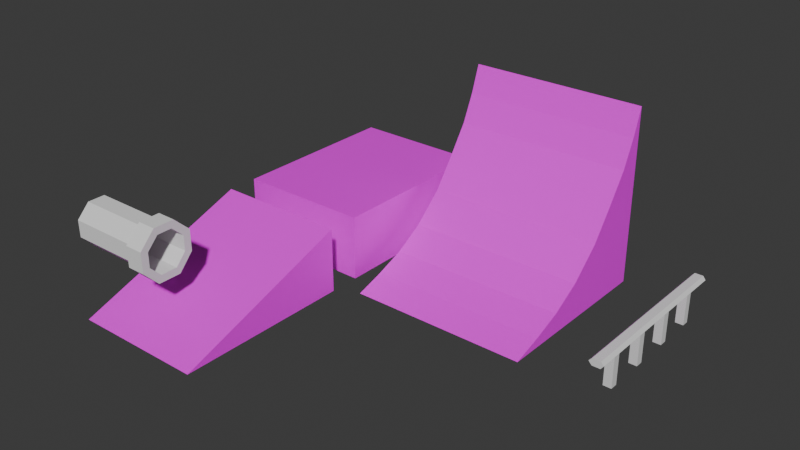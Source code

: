 # Source: arena_bits_skatepark.blend  (saved by Blender 5.0.119; exported with 4.5.12 LTS)
import bpy
from mathutils import Matrix  # noqa: F401  (used for matrix-valued properties, if any)

bpy.ops.wm.read_factory_settings(use_empty=True)
scene = bpy.context.scene
scene.name = 'Scene'

# ---- collections
col_collection = bpy.data.collections.new('Collection'); scene.collection.children.link(col_collection)

# ---- images (referenced by path relative to the original .blend; pixels are not part of the script)
import os
ASSET_DIR = os.environ.get("B2B_ASSET_DIR", "")  # directory of the original .blend (textures are referenced by path, not embedded)
HERE = os.path.dirname(os.path.abspath(__file__))  # packed textures are extracted next to this script under _unpacked/

def load_image(name, relpath, width, height, colorspace="sRGB"):
    """Load a texture the original file referenced (path relative to the .blend, or extracted next to this script)."""
    p = next((c for c in (os.path.join(HERE, relpath), os.path.join(ASSET_DIR, relpath)) if relpath and os.path.exists(c)), "")
    if p:
        img = bpy.data.images.load(p, check_existing=True)
        img.name = name
    else:  # same state as the original file: an image datablock whose file is absent (Cycles renders it pink)
        img = bpy.data.images.new(name, width, height)
        img.source = "FILE"
        img.filepath = "//" + (relpath or name)
    img.colorspace_settings.name = colorspace
    return img
img_concretetexture2_png = load_image('concretetexture2.png', 'concretetexture2.png', 1024, 1024, 'sRGB')
img_concretetexture4_png = load_image('concretetexture4.png', 'concretetexture4.png', 1024, 1024, 'sRGB')

# ---- materials (node trees are filled in below, after node groups)
mat_concrete1 = bpy.data.materials.new('concrete1')
mat_material_002 = bpy.data.materials.new('Material.002')
mat_material_002.alpha_threshold = 0.0
mat_material_002.use_backface_culling_lightprobe_volume = False
mat_material_002.roughness = 0.5
mat_material_002.line_color = (0.0, 0.0, 0.0, 1.0)
mat_concrete4 = bpy.data.materials.new('concrete4')

# ---- material node trees
mat_concrete1.use_nodes = True; mat_concrete1.node_tree.nodes.clear()
_N = mat_concrete1.node_tree.nodes; _L = mat_concrete1.node_tree.links
n0 = _N.new('ShaderNodeBsdfPrincipled'); n0.name = 'Principled BSDF'; n0.location = (-200, 100)
n1 = _N.new('ShaderNodeOutputMaterial'); n1.name = 'Material Output'; n1.location = (200, 100)
n2 = _N.new('ShaderNodeTexImage'); n2.name = 'Image Texture'; n2.location = (-490, 75)
n2.image = img_concretetexture2_png
_L.new(n0.outputs[0], n1.inputs[0])
_L.new(n2.outputs[0], n0.inputs[0])
n1.is_active_output = True
mat_material_002.use_nodes = True; mat_material_002.node_tree.nodes.clear()
_N = mat_material_002.node_tree.nodes; _L = mat_material_002.node_tree.links
n0 = _N.new('ShaderNodeOutputMaterial'); n0.name = 'Material Output'; n0.location = (200, 100)
n1 = _N.new('ShaderNodeBsdfPrincipled'); n1.name = 'Principled BSDF'; n1.location = (-200, 100)
_L.new(n1.outputs[0], n0.inputs[0])
n0.is_active_output = True
mat_concrete4.use_nodes = True; mat_concrete4.node_tree.nodes.clear()
_N = mat_concrete4.node_tree.nodes; _L = mat_concrete4.node_tree.links
n0 = _N.new('ShaderNodeBsdfPrincipled'); n0.name = 'Principled BSDF'; n0.location = (-200, 100)
n1 = _N.new('ShaderNodeOutputMaterial'); n1.name = 'Material Output'; n1.location = (200, 100)
n2 = _N.new('ShaderNodeTexImage'); n2.name = 'Image Texture'; n2.location = (-490, 75)
n2.image = img_concretetexture4_png
_L.new(n0.outputs[0], n1.inputs[0])
_L.new(n2.outputs[0], n0.inputs[0])
n1.is_active_output = True

# ---- world
world_world = bpy.data.worlds.new('World'); scene.world = world_world
world_world.use_nodes = True; world_world.node_tree.nodes.clear()
_N = world_world.node_tree.nodes; _L = world_world.node_tree.links
n0 = _N.new('ShaderNodeOutputWorld'); n0.name = 'World Output'; n0.location = (200, 100)
n1 = _N.new('ShaderNodeBackground'); n1.name = 'Background'; n1.location = (-200, 100)
n1.inputs[0].default_value = (0.05088, 0.05088, 0.05088, 1.0)
_L.new(n1.outputs[0], n0.inputs[0])
n0.is_active_output = True
world_world.color = (0.05088, 0.05088, 0.05088)
world_world.sun_shadow_jitter_overblur = 0.0

# ---- meshes
me_cube = bpy.data.meshes.new('Cube')
me_cube.from_pydata([(1.0, 1.0, 1.0), (1.0, 1.0, -1.0), (1.0, -1.0, 1.0), (1.0, -1.0, -1.0), (-1.0, 1.0, 1.0), (-1.0, 1.0, -1.0), (-1.0, -1.0, 1.0), (-1.0, -1.0, -1.0)], [], [(4, 2, 0), (2, 7, 3), (6, 5, 7), (1, 7, 5), (0, 3, 1), (4, 1, 5), (4, 6, 2), (2, 6, 7), (6, 4, 5), (1, 3, 7), (0, 2, 3), (4, 0, 1)])
_uv = me_cube.uv_layers.new(name='UVMap')
_uv.uv.foreach_set('vector', [0.943, 0.7616, 0.05695, 0.08968, 0.9382, 0.0913, 0.6868, 0.4243, 0.0576, 0.1188, 0.6886, 0.1197, 0.9506, 0.4422, 0.05594, 0.1142, 0.9554, 0.116, 0.9516, 0.7636, 0.05573, 0.09012, 0.9446, 0.09271, 0.9346, 0.4334, 0.06024, 0.1058, 0.943, 0.1103, 0.684, 0.425, 0.05693, 0.1176, 0.6917, 0.1156, 0.943, 0.7616, 0.05297, 0.7604, 0.05695, 0.08968, 0.6868, 0.4243, 0.06826, 0.4255, 0.0576, 0.1188, 0.9506, 0.4422, 0.0678, 0.4473, 0.05594, 0.1142, 0.9516, 0.7636, 0.04943, 0.761, 0.05573, 0.09012, 0.9346, 0.4334, 0.06434, 0.4344, 0.06024, 0.1058, 0.684, 0.425, 0.05834, 0.425, 0.05693, 0.1176])
me_cube.materials.append(mat_concrete1)
me_cube.use_mirror_vertex_groups = False
me_cube.update()
me_cube_001 = bpy.data.meshes.new('Cube.001')
me_cube_001.from_pydata([(1.0, 1.0, 1.0), (1.0, 1.0, -1.0), (1.0, -1.0, -1.0), (-1.0, 1.0, 1.0), (-1.0, 1.0, -1.0), (-1.0, -1.0, -1.0)], [], [(3, 2, 0), (5, 3, 4), (1, 5, 4), (1, 0, 2), (3, 1, 4), (3, 5, 2), (1, 2, 5), (3, 0, 1)])
_uv = me_cube_001.uv_layers.new(name='UVMap')
_uv.uv.foreach_set('vector', [0.1544, 0.9223, 0.8704, 0.0345, 0.8734, 0.9256, 0.9403, 0.04471, 0.04479, 0.3474, 0.05275, 0.04778, 0.8567, 0.008689, 0.1763, 0.9378, 0.2036, 0.01318, 0.9626, 0.4201, 0.9731, 0.7519, 0.006782, 0.4209, 0.9652, 0.7432, 0.3256, 0.4483, 0.965, 0.4302, 0.1544, 0.9223, 0.1955, 0.03095, 0.8704, 0.0345, 0.8567, 0.008689, 0.8684, 0.9328, 0.1763, 0.9378, 0.9652, 0.7432, 0.3322, 0.756, 0.3256, 0.4483])
me_cube_001.materials.append(mat_concrete1)
me_cube_001.use_mirror_vertex_groups = False
me_cube_001.update()
me_cube_002 = bpy.data.meshes.new('Cube.002')
me_cube_002.from_pydata([(1.0, 1.0, 1.0), (1.0, 1.0, 0.7809), (1.0, -1.0, 1.0), (1.0, -1.0, 0.7809), (0.8769, 1.0, 1.0), (0.8769, 1.0, 0.7809), (0.8769, -1.0, 1.0), (0.8769, -1.0, 0.7809), (1.039, -1.0, 0.8904), (0.8309, -1.0, 0.8904), (1.039, 1.0, 0.8904), (0.8309, 1.0, 0.8904), (1.0, -0.1906, 0.7809), (1.0, 0.6718, 0.7809), (1.0, -0.6651, 0.7809), (1.0, 0.75, 0.7809), (1.0, -0.2741, 0.7809), (1.0, 0.2861, 0.7809), (1.0, -0.75, 0.7809), (0.8769, -0.1906, 0.7809), (0.8769, -0.6651, 0.7809), (0.8769, 0.6718, 0.7809), (0.8769, -0.75, 0.7809), (0.8769, 0.2861, 0.7809), (0.8769, -0.2741, 0.7809), (0.8769, 0.75, 0.7809), (1.0, 0.2016, 0.7809), (0.8769, 0.2016, 0.7809), (1.0, -0.2741, -0.18), (1.0, -0.1906, -0.18), (1.0, -0.75, -0.18), (1.0, -0.6651, -0.18), (1.0, 0.6718, -0.18), (1.0, 0.75, -0.18), (1.0, 0.2016, -0.18), (1.0, 0.2861, -0.18), (0.8769, 0.75, -0.18), (0.8769, 0.6718, -0.18), (0.8769, -0.6651, -0.18), (0.8769, -0.75, -0.18), (0.8769, -0.1906, -0.18), (0.8769, -0.2741, -0.18), (0.8769, 0.2861, -0.18), (0.8769, 0.2016, -0.18)], [], [(4, 2, 0), (9, 7, 8), (6, 11, 9), (18, 7, 22), (0, 8, 10), (4, 0, 10), (10, 12, 26), (11, 27, 19), (16, 20, 24), (20, 39, 22), (22, 30, 18), (26, 19, 27), (18, 31, 14), (13, 23, 21), (25, 37, 21), (1, 25, 5), (31, 39, 38), (29, 41, 40), (35, 43, 42), (33, 37, 36), (13, 33, 15), (24, 28, 16), (12, 40, 19), (19, 41, 24), (26, 35, 17), (27, 34, 26), (17, 42, 23), (21, 32, 13), (16, 29, 12), (23, 43, 27), (15, 36, 25), (14, 38, 20), (4, 6, 2), (7, 3, 8), (8, 2, 6), (6, 9, 8), (6, 4, 11), (18, 3, 7), (0, 2, 8), (1, 5, 10), (5, 11, 10), (11, 4, 10), (15, 1, 10), (10, 8, 12), (8, 3, 18), (8, 18, 14), (13, 15, 10), (17, 13, 10), (8, 14, 16), (8, 16, 12), (26, 17, 10), (22, 7, 9), (9, 11, 19), (11, 5, 25), (11, 25, 21), (20, 22, 9), (24, 20, 9), (11, 21, 23), (11, 23, 27), (19, 24, 9), (16, 14, 20), (20, 38, 39), (22, 39, 30), (26, 12, 19), (18, 30, 31), (13, 17, 23), (25, 36, 37), (1, 15, 25), (31, 30, 39), (29, 28, 41), (35, 34, 43), (33, 32, 37), (13, 32, 33), (24, 41, 28), (12, 29, 40), (19, 40, 41), (26, 34, 35), (27, 43, 34), (17, 35, 42), (21, 37, 32), (16, 28, 29), (23, 42, 43), (15, 33, 36), (14, 31, 38)])
_uv = me_cube_002.uv_layers.new(name='UVMap')
_uv.uv.foreach_set('vector', [0.875, 0.5, 0.625, 0.75, 0.625, 0.5, 0.5, 1.0, 0.375, 1.0, 0.5, 0.75, 0.625, 0.0, 0.5, 0.25, 0.5, 0.0, 0.375, 0.7188, 0.125, 0.75, 0.125, 0.7188, 0.625, 0.5, 0.5, 0.75, 0.5, 0.5, 0.625, 0.25, 0.625, 0.5, 0.5, 0.5, 0.5, 0.5, 0.375, 0.625, 0.375, 0.6094, 0.5, 0.25, 0.375, 0.1406, 0.375, 0.125, 0.375, 0.6562, 0.125, 0.6875, 0.125, 0.6562, 0.375, 0.0625, 0.375, 0.03125, 0.375, 0.03125, 0.125, 0.7188, 0.375, 0.7188, 0.375, 0.7188, 0.375, 0.6094, 0.125, 0.625, 0.125, 0.6094, 0.375, 0.7188, 0.375, 0.6875, 0.375, 0.6875, 0.375, 0.5625, 0.125, 0.5938, 0.125, 0.5625, 0.375, 0.2188, 0.375, 0.1875, 0.375, 0.1875, 0.375, 0.5, 0.125, 0.5312, 0.125, 0.5, 0.375, 0.6875, 0.125, 0.7188, 0.125, 0.6875, 0.375, 0.625, 0.125, 0.6562, 0.125, 0.625, 0.375, 0.5938, 0.125, 0.6094, 0.125, 0.5938, 0.375, 0.5312, 0.125, 0.5625, 0.125, 0.5312, 0.375, 0.5625, 0.375, 0.5312, 0.375, 0.5312, 0.125, 0.6562, 0.375, 0.6562, 0.375, 0.6562, 0.375, 0.625, 0.125, 0.625, 0.125, 0.625, 0.375, 0.125, 0.375, 0.09375, 0.375, 0.09375, 0.375, 0.6094, 0.375, 0.5938, 0.375, 0.5938, 0.125, 0.6094, 0.375, 0.6094, 0.375, 0.6094, 0.375, 0.5938, 0.125, 0.5938, 0.125, 0.5938, 0.125, 0.5625, 0.375, 0.5625, 0.375, 0.5625, 0.375, 0.6562, 0.375, 0.625, 0.375, 0.625, 0.375, 0.1562, 0.375, 0.1406, 0.375, 0.1406, 0.375, 0.5312, 0.125, 0.5312, 0.125, 0.5312, 0.375, 0.6875, 0.125, 0.6875, 0.125, 0.6875, 0.875, 0.5, 0.875, 0.75, 0.625, 0.75, 0.375, 1.0, 0.375, 0.75, 0.5, 0.75, 0.5, 0.75, 0.625, 0.75, 0.625, 1.0, 0.625, 1.0, 0.5, 1.0, 0.5, 0.75, 0.625, 0.0, 0.625, 0.25, 0.5, 0.25, 0.375, 0.7188, 0.375, 0.75, 0.125, 0.75, 0.625, 0.5, 0.625, 0.75, 0.5, 0.75, 0.375, 0.5, 0.375, 0.25, 0.5, 0.5, 0.375, 0.25, 0.5, 0.25, 0.5, 0.5, 0.5, 0.25, 0.625, 0.25, 0.5, 0.5, 0.375, 0.5312, 0.375, 0.5, 0.5, 0.5, 0.5, 0.5, 0.5, 0.75, 0.375, 0.625, 0.5, 0.75, 0.375, 0.75, 0.375, 0.7188, 0.5, 0.75, 0.375, 0.7188, 0.375, 0.6875, 0.375, 0.5625, 0.375, 0.5312, 0.5, 0.5, 0.375, 0.5938, 0.375, 0.5625, 0.5, 0.5, 0.5, 0.75, 0.375, 0.6875, 0.375, 0.6562, 0.5, 0.75, 0.375, 0.6562, 0.375, 0.625, 0.375, 0.6094, 0.375, 0.5938, 0.5, 0.5, 0.375, 0.03125, 0.375, 0.0, 0.5, 0.0, 0.5, 0.0, 0.5, 0.25, 0.375, 0.125, 0.5, 0.25, 0.375, 0.25, 0.375, 0.2188, 0.5, 0.25, 0.375, 0.2188, 0.375, 0.1875, 0.375, 0.0625, 0.375, 0.03125, 0.5, 0.0, 0.375, 0.09375, 0.375, 0.0625, 0.5, 0.0, 0.5, 0.25, 0.375, 0.1875, 0.375, 0.1562, 0.5, 0.25, 0.375, 0.1562, 0.375, 0.1406, 0.375, 0.125, 0.375, 0.09375, 0.5, 0.0, 0.375, 0.6562, 0.375, 0.6875, 0.125, 0.6875, 0.375, 0.0625, 0.375, 0.0625, 0.375, 0.03125, 0.125, 0.7188, 0.125, 0.7188, 0.375, 0.7188, 0.375, 0.6094, 0.375, 0.625, 0.125, 0.625, 0.375, 0.7188, 0.375, 0.7188, 0.375, 0.6875, 0.375, 0.5625, 0.375, 0.5938, 0.125, 0.5938, 0.375, 0.2188, 0.375, 0.2188, 0.375, 0.1875, 0.375, 0.5, 0.375, 0.5312, 0.125, 0.5312, 0.375, 0.6875, 0.375, 0.7188, 0.125, 0.7188, 0.375, 0.625, 0.375, 0.6562, 0.125, 0.6562, 0.375, 0.5938, 0.375, 0.6094, 0.125, 0.6094, 0.375, 0.5312, 0.375, 0.5625, 0.125, 0.5625, 0.375, 0.5625, 0.375, 0.5625, 0.375, 0.5312, 0.125, 0.6562, 0.125, 0.6562, 0.375, 0.6562, 0.375, 0.625, 0.375, 0.625, 0.125, 0.625, 0.375, 0.125, 0.375, 0.125, 0.375, 0.09375, 0.375, 0.6094, 0.375, 0.6094, 0.375, 0.5938, 0.125, 0.6094, 0.125, 0.6094, 0.375, 0.6094, 0.375, 0.5938, 0.375, 0.5938, 0.125, 0.5938, 0.125, 0.5625, 0.125, 0.5625, 0.375, 0.5625, 0.375, 0.6562, 0.375, 0.6562, 0.375, 0.625, 0.375, 0.1562, 0.375, 0.1562, 0.375, 0.1406, 0.375, 0.5312, 0.375, 0.5312, 0.125, 0.5312, 0.375, 0.6875, 0.375, 0.6875, 0.125, 0.6875])
me_cube_002.materials.append(mat_material_002)
me_cube_002.use_mirror_vertex_groups = False
me_cube_002.update()
me_cube_003 = bpy.data.meshes.new('Cube.003')
me_cube_003.from_pydata([(-1.0, -1.0, -1.0), (-1.0, -1.0, 1.0), (-1.0, 1.0, -1.0), (-1.0, -0.2709, -0.2986), (1.0, -1.0, -1.0), (1.0, -1.0, 1.0), (1.0, 1.0, -1.0), (1.0, -0.2709, -0.2986), (1.0, 0.3843, -0.756), (1.0, 0.6921, -0.8953), (1.0, 0.07639, -0.549), (-1.0, 0.3843, -0.756), (-1.0, 0.6921, -0.8953), (-1.0, 0.07639, -0.549), (1.0, -0.767, 0.3526), (1.0, -0.8947, 0.6763), (1.0, -0.5721, 0.02893), (-1.0, -0.767, 0.3526), (-1.0, -0.5721, 0.02893), (-1.0, -0.8947, 0.6763)], [], [(0, 3, 13), (10, 13, 3), (7, 16, 4), (5, 0, 4), (6, 0, 2), (19, 5, 15), (17, 15, 14), (18, 14, 16), (16, 7, 3), (11, 10, 8), (11, 9, 12), (12, 6, 2), (0, 1, 19), (0, 19, 17), (12, 2, 0), (11, 12, 0), (0, 17, 18), (0, 18, 3), (13, 11, 0), (10, 3, 7), (4, 6, 9), (4, 9, 8), (15, 5, 4), (14, 15, 4), (4, 8, 10), (4, 10, 7), (16, 14, 4), (5, 1, 0), (6, 4, 0), (19, 1, 5), (17, 19, 15), (18, 17, 14), (16, 3, 18), (11, 13, 10), (11, 8, 9), (12, 9, 6)])
_uv = me_cube_003.uv_layers.new(name='UVMap')
_uv.uv.foreach_set('vector', [0.05546, 0.07187, 0.3799, 0.3862, 0.5354, 0.2749, 0.735, 0.5996, 0.05986, 0.6109, 0.06667, 0.4898, 0.6478, 0.6737, 0.7711, 0.5385, 0.9488, 0.9608, 0.9279, 0.9363, 0.06429, 0.0727, 0.9279, 0.0727, 0.9388, 0.9587, 0.03772, 0.05764, 0.03772, 0.9587, 0.05715, 0.1639, 0.7183, 0.05345, 0.7158, 0.1505, 0.06421, 0.2604, 0.7158, 0.1505, 0.7145, 0.2478, 0.06791, 0.3654, 0.7145, 0.2478, 0.7164, 0.3533, 0.7164, 0.3533, 0.7234, 0.4782, 0.06667, 0.4898, 0.05282, 0.721, 0.735, 0.5996, 0.7462, 0.71, 0.05282, 0.721, 0.7601, 0.8129, 0.04223, 0.8237, 0.04223, 0.8237, 0.7762, 0.9166, 0.02912, 0.9271, 0.05546, 0.07187, 0.0523, 0.9649, 0.09982, 0.8205, 0.05546, 0.07187, 0.09982, 0.8205, 0.1573, 0.6762, 0.8108, 0.1213, 0.9485, 0.07503, 0.05546, 0.07187, 0.6731, 0.183, 0.8108, 0.1213, 0.05546, 0.07187, 0.05546, 0.07187, 0.1573, 0.6762, 0.2449, 0.532, 0.05546, 0.07187, 0.2449, 0.532, 0.3799, 0.3862, 0.5354, 0.2749, 0.6731, 0.183, 0.05546, 0.07187, 0.735, 0.5996, 0.06667, 0.4898, 0.7234, 0.4782, 0.9488, 0.9608, 0.1265, 0.9643, 0.2529, 0.9207, 0.9488, 0.9608, 0.2529, 0.9207, 0.3792, 0.8629, 0.9026, 0.2718, 0.9453, 0.1385, 0.9488, 0.9608, 0.8507, 0.4051, 0.9026, 0.2718, 0.9488, 0.9608, 0.9488, 0.9608, 0.3792, 0.8629, 0.5055, 0.7773, 0.9488, 0.9608, 0.5055, 0.7773, 0.6478, 0.6737, 0.7711, 0.5385, 0.8507, 0.4051, 0.9488, 0.9608, 0.9279, 0.9363, 0.06429, 0.9363, 0.06429, 0.0727, 0.9388, 0.9587, 0.9388, 0.05764, 0.03772, 0.05764, 0.05715, 0.1639, 0.04875, 0.06755, 0.7183, 0.05345, 0.06421, 0.2604, 0.05715, 0.1639, 0.7158, 0.1505, 0.06791, 0.3654, 0.06421, 0.2604, 0.7145, 0.2478, 0.7164, 0.3533, 0.06667, 0.4898, 0.06791, 0.3654, 0.05282, 0.721, 0.05986, 0.6109, 0.735, 0.5996, 0.05282, 0.721, 0.7462, 0.71, 0.7601, 0.8129, 0.04223, 0.8237, 0.7601, 0.8129, 0.7762, 0.9166])
_ca = me_cube_003.color_attributes.new('Attribute', 'BYTE_COLOR', 'CORNER')
_ca.data.foreach_set('color', [1.0, 1.0, 1.0, 1.0, 1.0, 1.0, 1.0, 1.0, 1.0, 1.0, 1.0, 1.0, 1.0, 1.0, 1.0, 1.0, 1.0, 1.0, 1.0, 1.0, 1.0, 1.0, 1.0, 1.0, 1.0, 1.0, 1.0, 1.0, 1.0, 1.0, 1.0, 1.0, 1.0, 1.0, 1.0, 1.0, 1.0, 1.0, 1.0, 1.0, 1.0, 1.0, 1.0, 1.0, 1.0, 1.0, 1.0, 1.0, 1.0, 1.0, 1.0, 1.0, 1.0, 1.0, 1.0, 1.0, 1.0, 1.0, 1.0, 1.0, 1.0, 1.0, 1.0, 1.0, 1.0, 1.0, 1.0, 1.0, 1.0, 1.0, 1.0, 1.0, 1.0, 1.0, 1.0, 1.0, 1.0, 1.0, 1.0, 1.0, 1.0, 1.0, 1.0, 1.0, 1.0, 1.0, 1.0, 1.0, 1.0, 1.0, 1.0, 1.0, 1.0, 1.0, 1.0, 1.0, 1.0, 1.0, 1.0, 1.0, 1.0, 1.0, 1.0, 1.0, 1.0, 1.0, 1.0, 1.0, 1.0, 1.0, 1.0, 1.0, 1.0, 1.0, 1.0, 1.0, 1.0, 1.0, 1.0, 1.0, 1.0, 1.0, 1.0, 1.0, 1.0, 1.0, 1.0, 1.0, 1.0, 1.0, 1.0, 1.0, 1.0, 1.0, 1.0, 1.0, 1.0, 1.0, 1.0, 1.0, 1.0, 1.0, 1.0, 1.0, 1.0, 1.0, 1.0, 1.0, 1.0, 1.0, 1.0, 1.0, 1.0, 1.0, 1.0, 1.0, 1.0, 1.0, 1.0, 1.0, 1.0, 1.0, 1.0, 1.0, 1.0, 1.0, 1.0, 1.0, 1.0, 1.0, 1.0, 1.0, 1.0, 1.0, 1.0, 1.0, 1.0, 1.0, 1.0, 1.0, 1.0, 1.0, 1.0, 1.0, 1.0, 1.0, 1.0, 1.0, 1.0, 1.0, 1.0, 1.0, 1.0, 1.0, 1.0, 1.0, 1.0, 1.0, 1.0, 1.0, 1.0, 1.0, 1.0, 1.0, 1.0, 1.0, 1.0, 1.0, 1.0, 1.0, 1.0, 1.0, 1.0, 1.0, 1.0, 1.0, 1.0, 1.0, 1.0, 1.0, 1.0, 1.0, 1.0, 1.0, 1.0, 1.0, 1.0, 1.0, 1.0, 1.0, 1.0, 1.0, 1.0, 1.0, 1.0, 1.0, 1.0, 1.0, 1.0, 1.0, 1.0, 1.0, 1.0, 1.0, 1.0, 1.0, 1.0, 1.0, 1.0, 1.0, 1.0, 1.0, 1.0, 1.0, 1.0, 1.0, 1.0, 1.0, 1.0, 1.0, 1.0, 1.0, 1.0, 1.0, 1.0, 1.0, 1.0, 1.0, 1.0, 1.0, 1.0, 1.0, 1.0, 1.0, 1.0, 1.0, 1.0, 1.0, 1.0, 1.0, 1.0, 1.0, 1.0, 1.0, 1.0, 1.0, 1.0, 1.0, 1.0, 1.0, 1.0, 1.0, 1.0, 1.0, 1.0, 1.0, 1.0, 1.0, 1.0, 1.0, 1.0, 1.0, 1.0, 1.0, 1.0, 1.0, 1.0, 1.0, 1.0, 1.0, 1.0, 1.0, 1.0, 1.0, 1.0, 1.0, 1.0, 1.0, 1.0, 1.0, 1.0, 1.0, 1.0, 1.0, 1.0, 1.0, 1.0, 1.0, 1.0, 1.0, 1.0, 1.0, 1.0, 1.0, 1.0, 1.0, 1.0, 1.0, 1.0, 1.0, 1.0, 1.0, 1.0, 1.0, 1.0, 1.0, 1.0, 1.0, 1.0, 1.0, 1.0, 1.0, 1.0, 1.0, 1.0, 1.0, 1.0, 1.0, 1.0, 1.0, 1.0, 1.0, 1.0, 1.0, 1.0, 1.0, 1.0, 1.0, 1.0, 1.0, 1.0, 1.0, 1.0, 1.0, 1.0, 1.0, 1.0, 1.0, 1.0, 1.0, 1.0, 1.0, 1.0, 1.0, 1.0, 1.0, 1.0, 1.0, 1.0, 1.0, 1.0, 1.0, 1.0, 1.0, 1.0, 1.0, 1.0, 1.0, 1.0, 1.0, 1.0, 1.0, 1.0, 1.0, 1.0, 1.0, 1.0, 1.0, 1.0, 1.0, 1.0, 1.0, 1.0, 1.0, 1.0, 1.0, 1.0, 1.0, 1.0, 1.0, 1.0, 1.0, 1.0, 1.0, 1.0, 1.0, 1.0, 1.0, 1.0, 1.0, 1.0, 1.0])
me_cube_003.materials.append(mat_concrete4)
me_cube_003.update()
me_cube_004 = bpy.data.meshes.new('Cube.004')
me_cube_004.from_pydata([(-2.758, -1.237, -0.5056), (-2.758, -0.5108, 1.237), (-2.758, 0.5562, -1.237), (-2.758, 1.237, 0.5224), (-2.758, -1.247, 0.4735), (-2.758, 1.247, -0.4735), (-2.758, 0.4791, 1.247), (-2.758, -0.5243, -1.247), (1.507, 1.247, -0.4735), (1.507, 0.5562, -1.237), (1.507, -0.5243, -1.247), (1.507, 0.4791, 1.247), (1.507, -0.5108, 1.237), (1.507, -1.247, 0.4735), (1.507, -1.237, -0.5056), (1.507, 1.237, 0.5224), (1.507, 1.533, -0.5827), (1.507, 0.684, -1.522), (1.507, -0.6447, -1.534), (1.507, 0.5892, 1.533), (1.507, -0.6282, 1.521), (1.507, -1.533, 0.5817), (1.507, -1.521, -0.6222), (1.507, 1.521, 0.6419), (2.585, 1.11, -0.4222), (2.585, 0.4954, -1.102), (2.585, -0.4669, -1.111), (2.585, 0.4219, 1.11), (2.585, -0.4473, 1.101), (2.585, -1.11, 0.4135), (2.585, -1.102, -0.4507), (2.585, 1.102, 0.46), (2.585, 1.533, -0.5827), (2.585, 0.684, -1.522), (2.585, -0.6447, -1.534), (2.585, 0.5892, 1.533), (2.585, -0.6282, 1.521), (2.585, -1.533, 0.5817), (2.585, -1.521, -0.6222), (2.585, 1.521, 0.6419), (-0.2718, 1.11, -0.4222), (-0.2718, 0.4954, -1.102), (-0.2718, -0.4669, -1.111), (-0.2718, 0.4219, 1.11), (-0.2718, -0.4473, 1.101), (-0.2718, -1.11, 0.4135), (-0.2718, -1.102, -0.4507), (-0.2718, 1.102, 0.46)], [], [(4, 6, 5), (14, 21, 13), (6, 15, 3), (1, 13, 12), (1, 11, 6), (5, 9, 2), (7, 14, 0), (3, 8, 5), (0, 13, 4), (2, 10, 7), (18, 38, 22), (9, 18, 10), (15, 19, 23), (12, 21, 20), (12, 19, 11), (9, 16, 17), (10, 22, 14), (15, 16, 8), (27, 47, 31), (23, 32, 16), (22, 37, 21), (17, 34, 18), (23, 35, 39), (20, 37, 36), (20, 35, 19), (16, 33, 17), (25, 32, 24), (25, 34, 33), (28, 35, 36), (29, 38, 30), (28, 37, 29), (31, 32, 39), (31, 35, 27), (26, 38, 34), (40, 43, 45), (29, 44, 28), (28, 43, 27), (24, 41, 25), (26, 46, 30), (31, 40, 24), (30, 45, 29), (25, 42, 26), (5, 2, 7), (7, 0, 5), (0, 4, 5), (4, 1, 6), (6, 3, 5), (14, 22, 21), (6, 11, 15), (1, 4, 13), (1, 12, 11), (5, 8, 9), (7, 10, 14), (3, 15, 8), (0, 14, 13), (2, 9, 10), (18, 34, 38), (9, 17, 18), (15, 11, 19), (12, 13, 21), (12, 20, 19), (9, 8, 16), (10, 18, 22), (15, 23, 16), (27, 43, 47), (23, 39, 32), (22, 38, 37), (17, 33, 34), (23, 19, 35), (20, 21, 37), (20, 36, 35), (16, 32, 33), (25, 33, 32), (25, 26, 34), (28, 27, 35), (29, 37, 38), (28, 36, 37), (31, 24, 32), (31, 39, 35), (26, 30, 38), (42, 41, 40), (40, 47, 43), (43, 44, 45), (45, 46, 40), (46, 42, 40), (29, 45, 44), (28, 44, 43), (24, 40, 41), (26, 42, 46), (31, 47, 40), (30, 46, 45), (25, 41, 42)])
_uv = me_cube_004.uv_layers.new(name='UVMap')
_uv.uv.foreach_set('vector', [0.5, 0.75, 0.625, 0.625, 0.5, 0.5, 0.375, 0.75, 0.5, 0.75, 0.5, 0.75, 0.625, 0.625, 0.625, 0.5, 0.625, 0.5, 0.625, 0.75, 0.5, 0.75, 0.625, 0.75, 0.625, 0.75, 0.625, 0.625, 0.625, 0.625, 0.5, 0.5, 0.375, 0.5, 0.375, 0.5, 0.375, 0.625, 0.375, 0.75, 0.375, 0.75, 0.625, 0.5, 0.5, 0.5, 0.5, 0.5, 0.375, 0.75, 0.5, 0.75, 0.5, 0.75, 0.375, 0.5, 0.375, 0.625, 0.375, 0.625, 0.375, 0.625, 0.375, 0.75, 0.375, 0.75, 0.375, 0.5, 0.375, 0.625, 0.375, 0.625, 0.625, 0.5, 0.625, 0.625, 0.625, 0.5, 0.625, 0.75, 0.5, 0.75, 0.625, 0.75, 0.625, 0.75, 0.625, 0.625, 0.625, 0.625, 0.375, 0.5, 0.5, 0.5, 0.375, 0.5, 0.375, 0.625, 0.375, 0.75, 0.375, 0.75, 0.625, 0.5, 0.5, 0.5, 0.5, 0.5, 0.5992, 0.6262, 0.5835, 0.5403, 0.5835, 0.5403, 0.625, 0.5, 0.5, 0.5, 0.5, 0.5, 0.375, 0.75, 0.5, 0.75, 0.5, 0.75, 0.375, 0.5, 0.375, 0.625, 0.375, 0.625, 0.625, 0.5, 0.625, 0.625, 0.625, 0.5, 0.625, 0.75, 0.5, 0.75, 0.625, 0.75, 0.625, 0.75, 0.625, 0.625, 0.625, 0.625, 0.5, 0.5, 0.375, 0.5, 0.375, 0.5, 0.4155, 0.5397, 0.5, 0.5, 0.5005, 0.5259, 0.4155, 0.5397, 0.375, 0.625, 0.375, 0.5, 0.5849, 0.7081, 0.625, 0.625, 0.625, 0.75, 0.4983, 0.724, 0.375, 0.75, 0.4168, 0.709, 0.5849, 0.7081, 0.5, 0.75, 0.4983, 0.724, 0.5835, 0.5403, 0.5, 0.5, 0.625, 0.5, 0.5835, 0.5403, 0.625, 0.625, 0.5992, 0.6262, 0.4002, 0.6257, 0.375, 0.75, 0.375, 0.625, 0.5005, 0.5259, 0.5992, 0.6262, 0.4983, 0.724, 0.4983, 0.724, 0.5849, 0.7081, 0.5849, 0.7081, 0.5849, 0.7081, 0.5992, 0.6262, 0.5992, 0.6262, 0.5005, 0.5259, 0.4155, 0.5397, 0.4155, 0.5397, 0.4002, 0.6257, 0.4168, 0.709, 0.4168, 0.709, 0.5835, 0.5403, 0.5005, 0.5259, 0.5005, 0.5259, 0.4168, 0.709, 0.4983, 0.724, 0.4983, 0.724, 0.4155, 0.5397, 0.4002, 0.6257, 0.4002, 0.6257, 0.5, 0.5, 0.375, 0.5, 0.375, 0.625, 0.375, 0.625, 0.375, 0.75, 0.5, 0.5, 0.375, 0.75, 0.5, 0.75, 0.5, 0.5, 0.5, 0.75, 0.625, 0.75, 0.625, 0.625, 0.625, 0.625, 0.625, 0.5, 0.5, 0.5, 0.375, 0.75, 0.375, 0.75, 0.5, 0.75, 0.625, 0.625, 0.625, 0.625, 0.625, 0.5, 0.625, 0.75, 0.5, 0.75, 0.5, 0.75, 0.625, 0.75, 0.625, 0.75, 0.625, 0.625, 0.5, 0.5, 0.5, 0.5, 0.375, 0.5, 0.375, 0.625, 0.375, 0.625, 0.375, 0.75, 0.625, 0.5, 0.625, 0.5, 0.5, 0.5, 0.375, 0.75, 0.375, 0.75, 0.5, 0.75, 0.375, 0.5, 0.375, 0.5, 0.375, 0.625, 0.375, 0.625, 0.375, 0.625, 0.375, 0.75, 0.375, 0.5, 0.375, 0.5, 0.375, 0.625, 0.625, 0.5, 0.625, 0.625, 0.625, 0.625, 0.625, 0.75, 0.5, 0.75, 0.5, 0.75, 0.625, 0.75, 0.625, 0.75, 0.625, 0.625, 0.375, 0.5, 0.5, 0.5, 0.5, 0.5, 0.375, 0.625, 0.375, 0.625, 0.375, 0.75, 0.625, 0.5, 0.625, 0.5, 0.5, 0.5, 0.5992, 0.6262, 0.5992, 0.6262, 0.5835, 0.5403, 0.625, 0.5, 0.625, 0.5, 0.5, 0.5, 0.375, 0.75, 0.375, 0.75, 0.5, 0.75, 0.375, 0.5, 0.375, 0.5, 0.375, 0.625, 0.625, 0.5, 0.625, 0.625, 0.625, 0.625, 0.625, 0.75, 0.5, 0.75, 0.5, 0.75, 0.625, 0.75, 0.625, 0.75, 0.625, 0.625, 0.5, 0.5, 0.5, 0.5, 0.375, 0.5, 0.4155, 0.5397, 0.375, 0.5, 0.5, 0.5, 0.4155, 0.5397, 0.4002, 0.6257, 0.375, 0.625, 0.5849, 0.7081, 0.5992, 0.6262, 0.625, 0.625, 0.4983, 0.724, 0.5, 0.75, 0.375, 0.75, 0.5849, 0.7081, 0.625, 0.75, 0.5, 0.75, 0.5835, 0.5403, 0.5005, 0.5259, 0.5, 0.5, 0.5835, 0.5403, 0.625, 0.5, 0.625, 0.625, 0.4002, 0.6257, 0.4168, 0.709, 0.375, 0.75, 0.4002, 0.6257, 0.4155, 0.5397, 0.5005, 0.5259, 0.5005, 0.5259, 0.5835, 0.5403, 0.5992, 0.6262, 0.5992, 0.6262, 0.5849, 0.7081, 0.4983, 0.724, 0.4983, 0.724, 0.4168, 0.709, 0.5005, 0.5259, 0.4168, 0.709, 0.4002, 0.6257, 0.5005, 0.5259, 0.4983, 0.724, 0.4983, 0.724, 0.5849, 0.7081, 0.5849, 0.7081, 0.5849, 0.7081, 0.5992, 0.6262, 0.5005, 0.5259, 0.5005, 0.5259, 0.4155, 0.5397, 0.4002, 0.6257, 0.4002, 0.6257, 0.4168, 0.709, 0.5835, 0.5403, 0.5835, 0.5403, 0.5005, 0.5259, 0.4168, 0.709, 0.4168, 0.709, 0.4983, 0.724, 0.4155, 0.5397, 0.4155, 0.5397, 0.4002, 0.6257])
me_cube_004.update()

# ---- objects
ob_concreteblock_large = bpy.data.objects.new('concreteblock_large', me_cube)
ob_concreteramp_large = bpy.data.objects.new('concreteramp_large', me_cube_001)
ob_metalrailing_large = bpy.data.objects.new('metalrailing_large', me_cube_002)
ob_concreteramp_curve = bpy.data.objects.new('concreteramp_curve', me_cube_003)
ob_pipeopening_large = bpy.data.objects.new('pipeopening_large', me_cube_004)

# ---- transforms, parenting, visibility, modifiers, constraints
ob_concreteblock_large.location = (-1.988, 0.1861, 0.3822)
ob_concreteblock_large.scale = (0.755, 1.0, 0.365)
ob_concreteblock_large.lock_rotations_4d = False
ob_concreteblock_large.empty_display_type = 'ARROWS'
ob_concreteblock_large.lineart.crease_threshold = 0.0
ob_concreteramp_large.location = (-1.988, -2.156, 0.3822)
ob_concreteramp_large.scale = (0.755, 1.0, 0.365)
ob_concreteramp_large.lock_rotations_4d = False
ob_concreteramp_large.empty_display_type = 'ARROWS'
ob_concreteramp_large.lineart.crease_threshold = 0.0
ob_metalrailing_large.location = (1.122, 0.0, 0.02466)
ob_metalrailing_large.scale = (0.755, 1.0, 0.365)
ob_metalrailing_large.lock_rotations_4d = False
ob_metalrailing_large.empty_display_type = 'ARROWS'
ob_metalrailing_large.lineart.crease_threshold = 0.0
ob_concreteramp_curve.location = (0.0, 0.0, 1.003)
ob_concreteramp_curve.rotation_euler = (1.571, 0.0, 0.0)
ob_pipeopening_large.location = (-2.304, -2.81, 0.9785)
ob_pipeopening_large.scale = (0.1932, 0.1932, 0.1932)

# ---- collection membership
col_collection.objects.link(ob_concreteblock_large)
col_collection.objects.link(ob_concreteramp_large)
col_collection.objects.link(ob_metalrailing_large)
col_collection.objects.link(ob_concreteramp_curve)
col_collection.objects.link(ob_pipeopening_large)

# ---- scene / render settings (as saved in the file)
scene.frame_start = 1; scene.frame_end = 250; scene.frame_set(1)
scene.render.engine = 'BLENDER_EEVEE_NEXT'
scene.render.bake_bias = 0.0
scene.render.bake_samples = 0
scene.cycles.sampling_pattern = 'TABULATED_SOBOL'
scene.eevee.use_volume_custom_range = False
bpy.context.view_layer.update()

# ---- added for rendering (the .blend has no active camera and no usable light): camera, sun
cam_auto = bpy.data.cameras.new('AutoCamera')
cam_auto.lens = 50.0
cam_auto.sensor_width = 36.0
cam_auto.clip_end = 1000.0
ob_auto_camera = bpy.data.objects.new('AutoCamera', cam_auto)
scene.collection.objects.link(ob_auto_camera)
ob_auto_camera.location = (5.77758, -8.47612, 5.97535)
ob_auto_camera.rotation_euler = (1.09748, -7.21219e-08, 0.694738)
scene.camera = ob_auto_camera
light_auto_sun = bpy.data.lights.new('AutoSun', 'SUN')
light_auto_sun.energy = 3.0
light_auto_sun.angle = 0.0523599
ob_auto_sun = bpy.data.objects.new('AutoSun', light_auto_sun)
scene.collection.objects.link(ob_auto_sun)
ob_auto_sun.rotation_euler = (0.872665, 0.174533, 0.523599)
bpy.context.view_layer.update()
